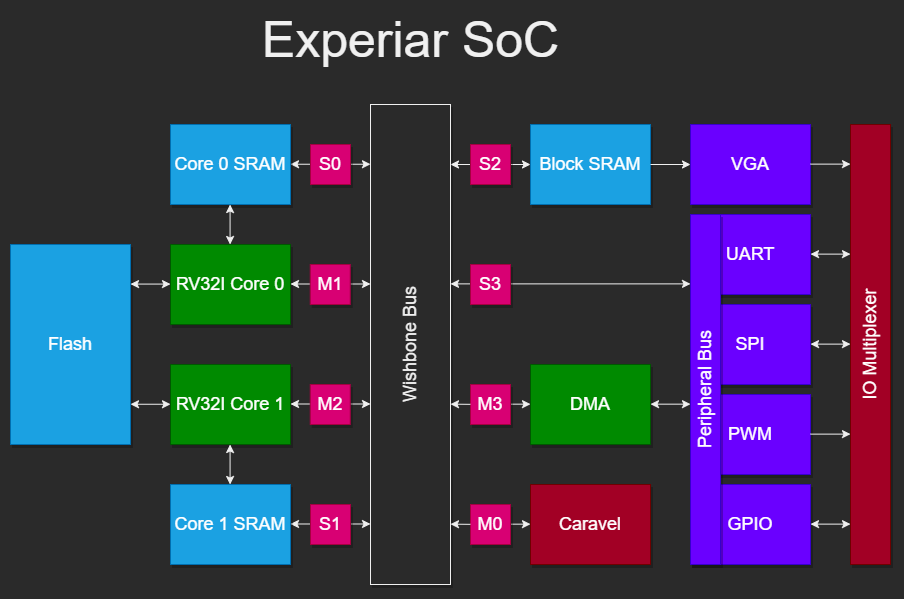

The diagram above was exported from draw.io. Its source (the exported page's mxGraphModel, read from the mxfile embedded in the PNG):
<mxGraphModel dx="1185" dy="721" grid="1" gridSize="10" guides="1" tooltips="1" connect="1" arrows="1" fold="1" page="1" pageScale="1.5" pageWidth="1600" pageHeight="900" math="0" shadow="0">
  <root>
    <mxCell id="0" style=";html=1;" />
    <mxCell id="1" style=";html=1;" parent="0" />
    <mxCell id="UZ_Ps5g1IbQc_ZWrnwA6-3" value="Wishbone Bus" style="whiteSpace=wrap;html=1;shadow=1;fontSize=18;horizontal=0;" parent="1" vertex="1">
      <mxGeometry x="600" y="220" width="80" height="480" as="geometry" />
    </mxCell>
    <mxCell id="UZ_Ps5g1IbQc_ZWrnwA6-5" style="edgeStyle=elbowEdgeStyle;rounded=0;html=1;startArrow=classic;startFill=1;jettySize=auto;orthogonalLoop=1;fontSize=18;elbow=vertical;" parent="1" edge="1">
      <mxGeometry relative="1" as="geometry">
        <Array as="points">
          <mxPoint x="730" y="399.38" />
        </Array>
        <mxPoint x="680" y="399.38" as="sourcePoint" />
        <mxPoint x="920" y="399.38" as="targetPoint" />
      </mxGeometry>
    </mxCell>
    <mxCell id="UZ_Ps5g1IbQc_ZWrnwA6-7" value="RV32I Core 1" style="whiteSpace=wrap;html=1;shadow=1;fontSize=18;fillColor=#008a00;fontColor=#ffffff;strokeColor=#005700;" parent="1" vertex="1">
      <mxGeometry x="400" y="480" width="120" height="80" as="geometry" />
    </mxCell>
    <mxCell id="UZ_Ps5g1IbQc_ZWrnwA6-8" value="Caravel" style="whiteSpace=wrap;html=1;shadow=1;fontSize=18;fillColor=#a20025;fontColor=#ffffff;strokeColor=#6F0000;" parent="1" vertex="1">
      <mxGeometry x="760" y="600" width="120" height="80" as="geometry" />
    </mxCell>
    <mxCell id="UZ_Ps5g1IbQc_ZWrnwA6-9" value="GPIO" style="whiteSpace=wrap;html=1;shadow=1;fontSize=18;fillColor=#6a00ff;fontColor=#ffffff;strokeColor=#3700CC;" parent="1" vertex="1">
      <mxGeometry x="920" y="600" width="120" height="80" as="geometry" />
    </mxCell>
    <mxCell id="UZ_Ps5g1IbQc_ZWrnwA6-10" value="UART" style="whiteSpace=wrap;html=1;shadow=1;fontSize=18;fillColor=#6a00ff;fontColor=#ffffff;strokeColor=#3700CC;" parent="1" vertex="1">
      <mxGeometry x="920" y="330" width="120" height="80" as="geometry" />
    </mxCell>
    <mxCell id="UZ_Ps5g1IbQc_ZWrnwA6-11" value="SPI" style="whiteSpace=wrap;html=1;shadow=1;fontSize=18;fillColor=#6a00ff;fontColor=#ffffff;strokeColor=#3700CC;" parent="1" vertex="1">
      <mxGeometry x="920" y="420" width="120" height="80" as="geometry" />
    </mxCell>
    <mxCell id="UZ_Ps5g1IbQc_ZWrnwA6-12" value="PWM" style="whiteSpace=wrap;html=1;shadow=1;fontSize=18;fillColor=#6a00ff;fontColor=#ffffff;strokeColor=#3700CC;" parent="1" vertex="1">
      <mxGeometry x="920" y="510" width="120" height="80" as="geometry" />
    </mxCell>
    <mxCell id="UZ_Ps5g1IbQc_ZWrnwA6-13" value="S3" style="whiteSpace=wrap;html=1;shadow=1;fontSize=18;fillColor=#d80073;fontColor=#ffffff;strokeColor=#A50040;" parent="1" vertex="1">
      <mxGeometry x="700" y="380" width="40" height="40" as="geometry" />
    </mxCell>
    <mxCell id="UZ_Ps5g1IbQc_ZWrnwA6-20" value="RV32I Core 0" style="whiteSpace=wrap;html=1;shadow=1;fontSize=18;fillColor=#008a00;fontColor=#ffffff;strokeColor=#005700;" parent="1" vertex="1">
      <mxGeometry x="400" y="360" width="120" height="80" as="geometry" />
    </mxCell>
    <mxCell id="UZ_Ps5g1IbQc_ZWrnwA6-24" style="edgeStyle=elbowEdgeStyle;rounded=0;html=1;startArrow=classic;startFill=1;jettySize=auto;orthogonalLoop=1;fontSize=18;elbow=vertical;" parent="1" edge="1">
      <mxGeometry relative="1" as="geometry">
        <Array as="points">
          <mxPoint x="730" y="280" />
        </Array>
        <mxPoint x="680" y="280" as="sourcePoint" />
        <mxPoint x="760" y="280" as="targetPoint" />
      </mxGeometry>
    </mxCell>
    <mxCell id="UZ_Ps5g1IbQc_ZWrnwA6-25" style="edgeStyle=elbowEdgeStyle;rounded=0;html=1;startArrow=classic;startFill=1;jettySize=auto;orthogonalLoop=1;fontSize=18;elbow=vertical;" parent="1" edge="1">
      <mxGeometry relative="1" as="geometry">
        <Array as="points">
          <mxPoint x="570" y="639.49" />
        </Array>
        <mxPoint x="520" y="639.49" as="sourcePoint" />
        <mxPoint x="600" y="639.49" as="targetPoint" />
      </mxGeometry>
    </mxCell>
    <mxCell id="UZ_Ps5g1IbQc_ZWrnwA6-27" style="edgeStyle=elbowEdgeStyle;rounded=0;html=1;startArrow=classic;startFill=1;jettySize=auto;orthogonalLoop=1;fontSize=18;elbow=vertical;" parent="1" edge="1">
      <mxGeometry relative="1" as="geometry">
        <Array as="points">
          <mxPoint x="570" y="519.5" />
        </Array>
        <mxPoint x="520" y="519.5" as="sourcePoint" />
        <mxPoint x="600" y="519.5" as="targetPoint" />
      </mxGeometry>
    </mxCell>
    <mxCell id="UZ_Ps5g1IbQc_ZWrnwA6-17" value="M2" style="whiteSpace=wrap;html=1;shadow=1;fontSize=18;fillColor=#d80073;fontColor=#ffffff;strokeColor=#A50040;" parent="1" vertex="1">
      <mxGeometry x="539.75" y="500" width="40" height="40" as="geometry" />
    </mxCell>
    <mxCell id="UZ_Ps5g1IbQc_ZWrnwA6-14" value="S2" style="whiteSpace=wrap;html=1;shadow=1;fontSize=18;fillColor=#d80073;fontColor=#ffffff;strokeColor=#A50040;" parent="1" vertex="1">
      <mxGeometry x="700" y="260" width="40" height="40" as="geometry" />
    </mxCell>
    <mxCell id="UZ_Ps5g1IbQc_ZWrnwA6-15" value="S1" style="whiteSpace=wrap;html=1;shadow=1;fontSize=18;fillColor=#d80073;fontColor=#ffffff;strokeColor=#A50040;" parent="1" vertex="1">
      <mxGeometry x="540" y="620" width="40" height="40" as="geometry" />
    </mxCell>
    <mxCell id="UZ_Ps5g1IbQc_ZWrnwA6-35" style="rounded=0;html=1;startArrow=classic;startFill=1;jettySize=auto;orthogonalLoop=1;fontSize=18;elbow=vertical;" parent="1" edge="1">
      <mxGeometry relative="1" as="geometry">
        <mxPoint x="520" y="279.74" as="sourcePoint" />
        <mxPoint x="600" y="279.74" as="targetPoint" />
      </mxGeometry>
    </mxCell>
    <mxCell id="UZ_Ps5g1IbQc_ZWrnwA6-36" value="S0" style="whiteSpace=wrap;html=1;shadow=1;fontSize=18;fillColor=#d80073;fontColor=#ffffff;strokeColor=#A50040;" parent="1" vertex="1">
      <mxGeometry x="540" y="260" width="40" height="40" as="geometry" />
    </mxCell>
    <mxCell id="UZ_Ps5g1IbQc_ZWrnwA6-37" value="VGA" style="whiteSpace=wrap;html=1;shadow=1;fontSize=18;fillColor=#6a00ff;fontColor=#ffffff;strokeColor=#3700CC;" parent="1" vertex="1">
      <mxGeometry x="920" y="240" width="120" height="80" as="geometry" />
    </mxCell>
    <mxCell id="UZ_Ps5g1IbQc_ZWrnwA6-40" value="&lt;font style=&quot;font-size: 50px&quot;&gt;Experiar SoC&lt;/font&gt;" style="text;html=1;align=center;verticalAlign=middle;resizable=0;points=[];autosize=1;strokeColor=none;fillColor=none;" parent="1" vertex="1">
      <mxGeometry x="485" y="140" width="310" height="30" as="geometry" />
    </mxCell>
    <mxCell id="kM74UwxNNXxwJC0oGJvD-1" style="edgeStyle=elbowEdgeStyle;rounded=0;html=1;startArrow=none;startFill=1;jettySize=auto;orthogonalLoop=1;fontSize=18;elbow=vertical;" parent="1" source="UZ_Ps5g1IbQc_ZWrnwA6-18" edge="1">
      <mxGeometry relative="1" as="geometry">
        <Array as="points">
          <mxPoint x="730" y="639.66" />
        </Array>
        <mxPoint x="680" y="639.66" as="sourcePoint" />
        <mxPoint x="760" y="639.66" as="targetPoint" />
      </mxGeometry>
    </mxCell>
    <mxCell id="UZ_Ps5g1IbQc_ZWrnwA6-18" value="M0" style="whiteSpace=wrap;html=1;shadow=1;fontSize=18;fillColor=#d80073;fontColor=#ffffff;strokeColor=#A50040;" parent="1" vertex="1">
      <mxGeometry x="700" y="620" width="40" height="40" as="geometry" />
    </mxCell>
    <mxCell id="kM74UwxNNXxwJC0oGJvD-4" value="" style="edgeStyle=elbowEdgeStyle;rounded=0;html=1;startArrow=classic;startFill=1;jettySize=auto;orthogonalLoop=1;fontSize=18;elbow=vertical;endArrow=none;" parent="1" target="UZ_Ps5g1IbQc_ZWrnwA6-18" edge="1">
      <mxGeometry relative="1" as="geometry">
        <Array as="points" />
        <mxPoint x="680" y="639.6599999999999" as="sourcePoint" />
        <mxPoint x="760" y="639.6599999999999" as="targetPoint" />
      </mxGeometry>
    </mxCell>
    <mxCell id="wLEstRFWey0bqpimKgXL-4" value="Peripheral Bus" style="whiteSpace=wrap;html=1;shadow=1;fontSize=18;fillColor=#6a00ff;fontColor=#ffffff;strokeColor=#3700CC;horizontal=0;" vertex="1" parent="1">
      <mxGeometry x="920" y="330" width="30" height="350" as="geometry" />
    </mxCell>
    <mxCell id="wLEstRFWey0bqpimKgXL-5" value="Block SRAM" style="whiteSpace=wrap;html=1;shadow=1;fontSize=18;fillColor=#1ba1e2;fontColor=#ffffff;strokeColor=#006EAF;" vertex="1" parent="1">
      <mxGeometry x="760" y="240" width="120" height="80" as="geometry" />
    </mxCell>
    <mxCell id="wLEstRFWey0bqpimKgXL-6" value="Core 1 SRAM" style="whiteSpace=wrap;html=1;shadow=1;fontSize=18;fillColor=#1ba1e2;fontColor=#ffffff;strokeColor=#006EAF;" vertex="1" parent="1">
      <mxGeometry x="400" y="600" width="120" height="80" as="geometry" />
    </mxCell>
    <mxCell id="wLEstRFWey0bqpimKgXL-7" value="Core 0 SRAM" style="whiteSpace=wrap;html=1;shadow=1;fontSize=18;fillColor=#1ba1e2;fontColor=#ffffff;strokeColor=#006EAF;" vertex="1" parent="1">
      <mxGeometry x="400" y="240" width="120" height="80" as="geometry" />
    </mxCell>
    <mxCell id="wLEstRFWey0bqpimKgXL-8" style="rounded=0;html=1;startArrow=classic;startFill=1;jettySize=auto;orthogonalLoop=1;fontSize=18;elbow=vertical;endArrow=none;endFill=0;" edge="1" parent="1">
      <mxGeometry relative="1" as="geometry">
        <mxPoint x="920" y="280" as="sourcePoint" />
        <mxPoint x="880" y="280" as="targetPoint" />
      </mxGeometry>
    </mxCell>
    <mxCell id="wLEstRFWey0bqpimKgXL-9" value="DMA" style="whiteSpace=wrap;html=1;shadow=1;fontSize=18;fillColor=#008a00;fontColor=#ffffff;strokeColor=#005700;" vertex="1" parent="1">
      <mxGeometry x="760" y="480" width="120" height="80" as="geometry" />
    </mxCell>
    <mxCell id="wLEstRFWey0bqpimKgXL-11" style="rounded=0;html=1;startArrow=classic;startFill=1;jettySize=auto;orthogonalLoop=1;fontSize=18;elbow=vertical;endArrow=classic;endFill=1;" edge="1" parent="1">
      <mxGeometry relative="1" as="geometry">
        <mxPoint x="920" y="519.6599999999999" as="sourcePoint" />
        <mxPoint x="880" y="519.6599999999999" as="targetPoint" />
      </mxGeometry>
    </mxCell>
    <mxCell id="wLEstRFWey0bqpimKgXL-12" style="edgeStyle=elbowEdgeStyle;rounded=0;html=1;startArrow=none;startFill=1;jettySize=auto;orthogonalLoop=1;fontSize=18;elbow=vertical;" edge="1" parent="1" source="wLEstRFWey0bqpimKgXL-13">
      <mxGeometry relative="1" as="geometry">
        <Array as="points">
          <mxPoint x="730" y="519.66" />
        </Array>
        <mxPoint x="680" y="519.66" as="sourcePoint" />
        <mxPoint x="760" y="519.6599999999999" as="targetPoint" />
      </mxGeometry>
    </mxCell>
    <mxCell id="wLEstRFWey0bqpimKgXL-13" value="M3" style="whiteSpace=wrap;html=1;shadow=1;fontSize=18;fillColor=#d80073;fontColor=#ffffff;strokeColor=#A50040;" vertex="1" parent="1">
      <mxGeometry x="700" y="500" width="40" height="40" as="geometry" />
    </mxCell>
    <mxCell id="wLEstRFWey0bqpimKgXL-14" value="" style="edgeStyle=elbowEdgeStyle;rounded=0;html=1;startArrow=classic;startFill=1;jettySize=auto;orthogonalLoop=1;fontSize=18;elbow=vertical;endArrow=none;" edge="1" parent="1" target="wLEstRFWey0bqpimKgXL-13">
      <mxGeometry relative="1" as="geometry">
        <Array as="points" />
        <mxPoint x="680" y="519.6599999999999" as="sourcePoint" />
        <mxPoint x="760" y="519.6599999999999" as="targetPoint" />
      </mxGeometry>
    </mxCell>
    <mxCell id="wLEstRFWey0bqpimKgXL-16" style="edgeStyle=elbowEdgeStyle;rounded=0;html=1;startArrow=classic;startFill=1;jettySize=auto;orthogonalLoop=1;fontSize=18;elbow=vertical;" edge="1" parent="1">
      <mxGeometry relative="1" as="geometry">
        <Array as="points">
          <mxPoint x="570" y="399.5" />
        </Array>
        <mxPoint x="520" y="399.5" as="sourcePoint" />
        <mxPoint x="600" y="399.5" as="targetPoint" />
      </mxGeometry>
    </mxCell>
    <mxCell id="wLEstRFWey0bqpimKgXL-17" value="M1" style="whiteSpace=wrap;html=1;shadow=1;fontSize=18;fillColor=#d80073;fontColor=#ffffff;strokeColor=#A50040;" vertex="1" parent="1">
      <mxGeometry x="539.75" y="380" width="40" height="40" as="geometry" />
    </mxCell>
    <mxCell id="wLEstRFWey0bqpimKgXL-18" style="rounded=0;html=1;startArrow=classic;startFill=1;jettySize=auto;orthogonalLoop=1;fontSize=18;elbow=vertical;" edge="1" parent="1">
      <mxGeometry relative="1" as="geometry">
        <mxPoint x="459.58" y="320" as="sourcePoint" />
        <mxPoint x="459.58" y="360" as="targetPoint" />
      </mxGeometry>
    </mxCell>
    <mxCell id="wLEstRFWey0bqpimKgXL-19" style="rounded=0;html=1;startArrow=classic;startFill=1;jettySize=auto;orthogonalLoop=1;fontSize=18;elbow=vertical;" edge="1" parent="1">
      <mxGeometry relative="1" as="geometry">
        <mxPoint x="459.5799999999999" y="560" as="sourcePoint" />
        <mxPoint x="459.5799999999999" y="600" as="targetPoint" />
      </mxGeometry>
    </mxCell>
    <mxCell id="wLEstRFWey0bqpimKgXL-21" value="IO Multiplexer" style="whiteSpace=wrap;html=1;shadow=1;fontSize=18;fillColor=#a20025;fontColor=#ffffff;strokeColor=#6F0000;horizontal=0;" vertex="1" parent="1">
      <mxGeometry x="1080" y="240" width="40" height="440" as="geometry" />
    </mxCell>
    <mxCell id="wLEstRFWey0bqpimKgXL-22" style="rounded=0;html=1;startArrow=classic;startFill=1;jettySize=auto;orthogonalLoop=1;fontSize=18;elbow=vertical;endArrow=none;endFill=0;" edge="1" parent="1">
      <mxGeometry relative="1" as="geometry">
        <mxPoint x="1080.0000000000002" y="279.6199999999999" as="sourcePoint" />
        <mxPoint x="1040.0000000000002" y="279.6199999999999" as="targetPoint" />
      </mxGeometry>
    </mxCell>
    <mxCell id="wLEstRFWey0bqpimKgXL-23" style="rounded=0;html=1;startArrow=classic;startFill=1;jettySize=auto;orthogonalLoop=1;fontSize=18;elbow=vertical;" edge="1" parent="1">
      <mxGeometry relative="1" as="geometry">
        <mxPoint x="1080" y="369.6199999999999" as="sourcePoint" />
        <mxPoint x="1040" y="369.6199999999999" as="targetPoint" />
      </mxGeometry>
    </mxCell>
    <mxCell id="wLEstRFWey0bqpimKgXL-24" style="rounded=0;html=1;startArrow=classic;startFill=1;jettySize=auto;orthogonalLoop=1;fontSize=18;elbow=vertical;" edge="1" parent="1">
      <mxGeometry relative="1" as="geometry">
        <mxPoint x="1080" y="459.6199999999999" as="sourcePoint" />
        <mxPoint x="1040" y="459.6199999999999" as="targetPoint" />
      </mxGeometry>
    </mxCell>
    <mxCell id="wLEstRFWey0bqpimKgXL-25" style="rounded=0;html=1;startArrow=classic;startFill=1;jettySize=auto;orthogonalLoop=1;fontSize=18;elbow=vertical;endArrow=none;endFill=0;" edge="1" parent="1">
      <mxGeometry relative="1" as="geometry">
        <mxPoint x="1080" y="549.6199999999999" as="sourcePoint" />
        <mxPoint x="1040" y="549.6199999999999" as="targetPoint" />
      </mxGeometry>
    </mxCell>
    <mxCell id="wLEstRFWey0bqpimKgXL-26" style="rounded=0;html=1;startArrow=classic;startFill=1;jettySize=auto;orthogonalLoop=1;fontSize=18;elbow=vertical;" edge="1" parent="1">
      <mxGeometry relative="1" as="geometry">
        <mxPoint x="1080" y="639.6199999999999" as="sourcePoint" />
        <mxPoint x="1040" y="639.6199999999999" as="targetPoint" />
      </mxGeometry>
    </mxCell>
    <mxCell id="wLEstRFWey0bqpimKgXL-27" value="Flash" style="whiteSpace=wrap;html=1;shadow=1;fontSize=18;fillColor=#1ba1e2;fontColor=#ffffff;strokeColor=#006EAF;" vertex="1" parent="1">
      <mxGeometry x="240" y="360" width="120" height="200" as="geometry" />
    </mxCell>
    <mxCell id="wLEstRFWey0bqpimKgXL-28" style="rounded=0;html=1;startArrow=classic;startFill=1;jettySize=auto;orthogonalLoop=1;fontSize=18;elbow=vertical;endArrow=classic;endFill=1;" edge="1" parent="1">
      <mxGeometry relative="1" as="geometry">
        <mxPoint x="400" y="399.5699999999998" as="sourcePoint" />
        <mxPoint x="360" y="399.5699999999998" as="targetPoint" />
      </mxGeometry>
    </mxCell>
    <mxCell id="wLEstRFWey0bqpimKgXL-30" style="rounded=0;html=1;startArrow=classic;startFill=1;jettySize=auto;orthogonalLoop=1;fontSize=18;elbow=vertical;endArrow=classic;endFill=1;" edge="1" parent="1">
      <mxGeometry relative="1" as="geometry">
        <mxPoint x="400" y="519.7499999999998" as="sourcePoint" />
        <mxPoint x="360" y="519.7499999999998" as="targetPoint" />
      </mxGeometry>
    </mxCell>
  </root>
</mxGraphModel>